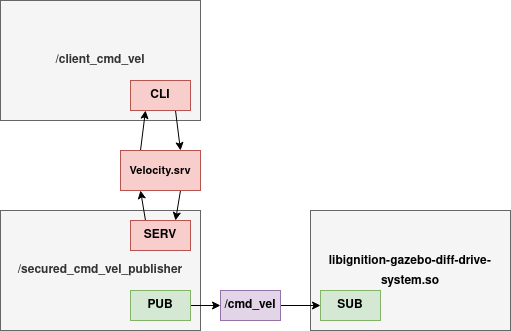

The diagram above was exported from draw.io. Its source (the exported page's mxGraphModel, read from the mxfile embedded in the PNG):
<mxGraphModel dx="1364" dy="795" grid="1" gridSize="10" guides="1" tooltips="1" connect="1" arrows="1" fold="1" page="1" pageScale="1" pageWidth="827" pageHeight="1169" math="0" shadow="0">
  <root>
    <mxCell id="0" />
    <mxCell id="1" parent="0" />
    <mxCell id="2" value="&lt;div style=&quot;font-size: 14px; line-height: 19px;&quot;&gt;&lt;div&gt;&lt;font style=&quot;font-size: 12px;&quot;&gt;libignition-gazebo-diff-drive-system.so&lt;/font&gt;&lt;/div&gt;&lt;/div&gt;" style="rounded=0;whiteSpace=wrap;html=1;fillColor=#f5f5f5;fontColor=default;strokeColor=#666666;fontStyle=1;labelBackgroundColor=none;labelBorderColor=none;" vertex="1" parent="1">
      <mxGeometry x="430" y="360" width="200" height="120" as="geometry" />
    </mxCell>
    <mxCell id="3" value="SUB" style="rounded=0;whiteSpace=wrap;html=1;fillColor=#d5e8d4;strokeColor=#82b366;fontStyle=1" vertex="1" parent="1">
      <mxGeometry x="440" y="440" width="60" height="30" as="geometry" />
    </mxCell>
    <mxCell id="4" value="/secured_cmd_vel_publisher" style="rounded=0;whiteSpace=wrap;html=1;fillColor=#f5f5f5;fontColor=#333333;strokeColor=#666666;fontStyle=1" vertex="1" parent="1">
      <mxGeometry x="120" y="360" width="200" height="120" as="geometry" />
    </mxCell>
    <mxCell id="5" value="/client_cmd_vel" style="rounded=0;whiteSpace=wrap;html=1;fillColor=#f5f5f5;fontColor=#333333;strokeColor=#666666;fontStyle=1" vertex="1" parent="1">
      <mxGeometry x="120" y="150" width="200" height="120" as="geometry" />
    </mxCell>
    <mxCell id="6" style="rounded=0;orthogonalLoop=1;jettySize=auto;html=1;exitX=0.75;exitY=1;exitDx=0;exitDy=0;entryX=0.75;entryY=0;entryDx=0;entryDy=0;" edge="1" source="7" target="16" parent="1">
      <mxGeometry relative="1" as="geometry" />
    </mxCell>
    <mxCell id="7" value="CLI" style="rounded=0;whiteSpace=wrap;html=1;fillColor=#f8cecc;strokeColor=#b85450;fontStyle=1" vertex="1" parent="1">
      <mxGeometry x="250" y="230" width="60" height="30" as="geometry" />
    </mxCell>
    <mxCell id="8" style="edgeStyle=none;shape=connector;rounded=0;orthogonalLoop=1;jettySize=auto;html=1;exitX=0.25;exitY=0;exitDx=0;exitDy=0;entryX=0.25;entryY=1;entryDx=0;entryDy=0;labelBackgroundColor=default;strokeColor=default;fontFamily=Helvetica;fontSize=11;fontColor=default;endArrow=classic;" edge="1" source="16" target="7" parent="1">
      <mxGeometry relative="1" as="geometry" />
    </mxCell>
    <mxCell id="9" style="edgeStyle=none;shape=connector;rounded=0;orthogonalLoop=1;jettySize=auto;html=1;exitX=0.25;exitY=0;exitDx=0;exitDy=0;entryX=0.25;entryY=1;entryDx=0;entryDy=0;labelBackgroundColor=default;strokeColor=default;fontFamily=Helvetica;fontSize=11;fontColor=default;endArrow=classic;" edge="1" source="10" target="16" parent="1">
      <mxGeometry relative="1" as="geometry" />
    </mxCell>
    <mxCell id="10" value="SERV" style="rounded=0;whiteSpace=wrap;html=1;fillColor=#f8cecc;strokeColor=#b85450;fontStyle=1" vertex="1" parent="1">
      <mxGeometry x="250" y="370" width="60" height="30" as="geometry" />
    </mxCell>
    <mxCell id="11" style="edgeStyle=none;shape=connector;rounded=0;orthogonalLoop=1;jettySize=auto;html=1;exitX=1;exitY=0.5;exitDx=0;exitDy=0;entryX=0;entryY=0.5;entryDx=0;entryDy=0;labelBackgroundColor=default;strokeColor=default;fontFamily=Helvetica;fontSize=11;fontColor=default;endArrow=classic;" edge="1" source="12" target="14" parent="1">
      <mxGeometry relative="1" as="geometry" />
    </mxCell>
    <mxCell id="12" value="PUB" style="rounded=0;whiteSpace=wrap;html=1;fillColor=#d5e8d4;strokeColor=#82b366;fontStyle=1" vertex="1" parent="1">
      <mxGeometry x="250" y="440" width="60" height="30" as="geometry" />
    </mxCell>
    <mxCell id="13" style="edgeStyle=none;shape=connector;rounded=0;orthogonalLoop=1;jettySize=auto;html=1;exitX=1;exitY=0.5;exitDx=0;exitDy=0;entryX=0;entryY=0.5;entryDx=0;entryDy=0;labelBackgroundColor=default;strokeColor=default;fontFamily=Helvetica;fontSize=11;fontColor=default;endArrow=classic;" edge="1" source="14" target="3" parent="1">
      <mxGeometry relative="1" as="geometry" />
    </mxCell>
    <mxCell id="14" value="/cmd_vel" style="rounded=0;whiteSpace=wrap;html=1;fillColor=#e1d5e7;strokeColor=#9673a6;fontStyle=1" vertex="1" parent="1">
      <mxGeometry x="340" y="440" width="60" height="30" as="geometry" />
    </mxCell>
    <mxCell id="15" style="edgeStyle=none;shape=connector;rounded=0;orthogonalLoop=1;jettySize=auto;html=1;exitX=0.75;exitY=1;exitDx=0;exitDy=0;entryX=0.75;entryY=0;entryDx=0;entryDy=0;labelBackgroundColor=default;strokeColor=default;fontFamily=Helvetica;fontSize=11;fontColor=default;endArrow=classic;" edge="1" source="16" target="10" parent="1">
      <mxGeometry relative="1" as="geometry" />
    </mxCell>
    <mxCell id="16" value="Velocity.srv" style="rounded=0;whiteSpace=wrap;html=1;fontFamily=Helvetica;fontSize=11;fillColor=#f8cecc;strokeColor=#b85450;fontStyle=1" vertex="1" parent="1">
      <mxGeometry x="240" y="300" width="80" height="40" as="geometry" />
    </mxCell>
  </root>
</mxGraphModel>